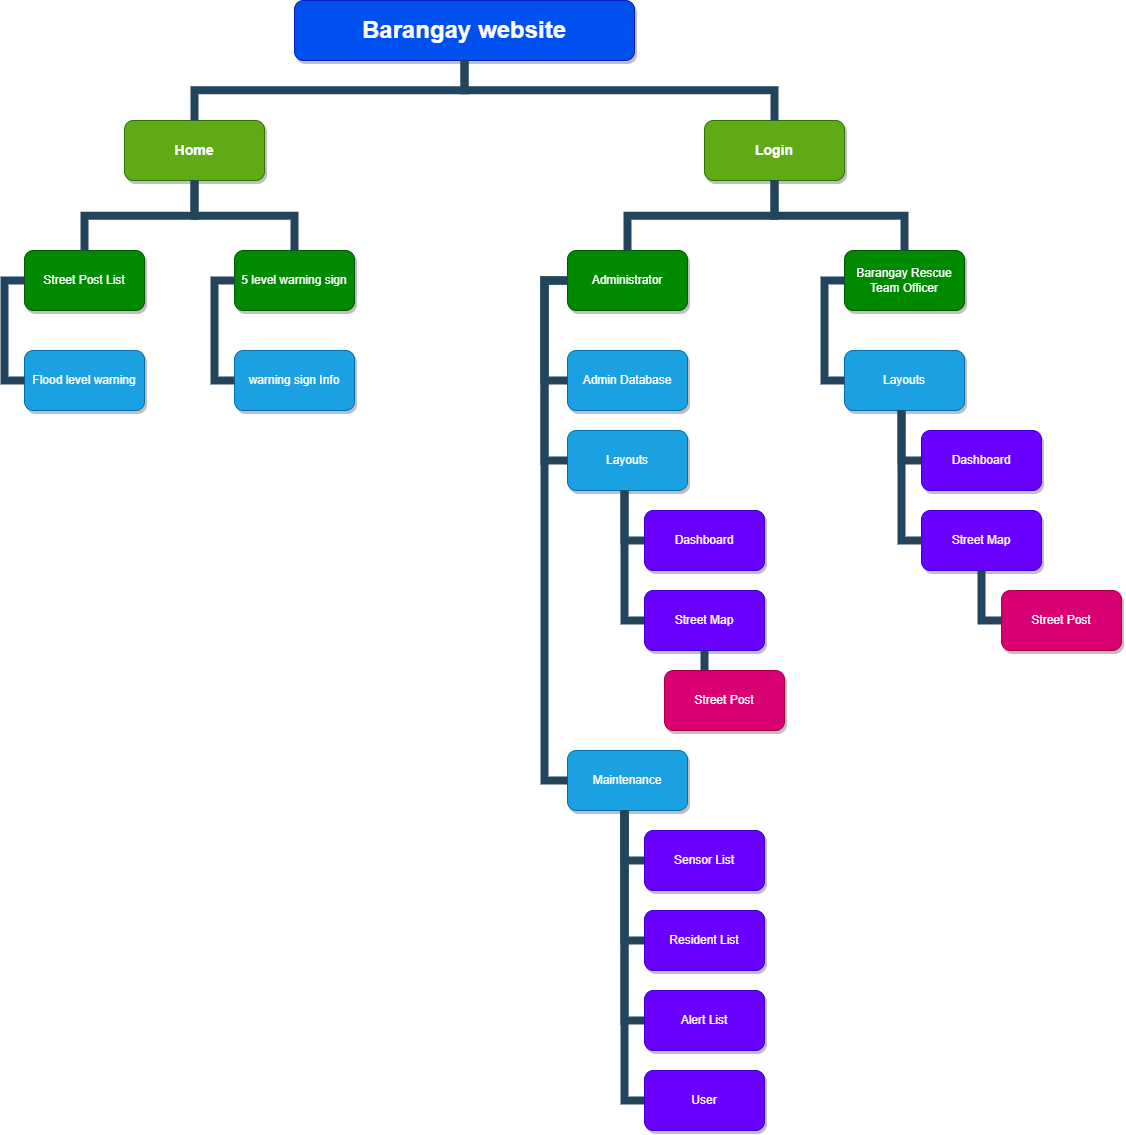

The diagram above was exported from draw.io. Its source (the exported page's mxGraphModel, read from the mxfile embedded in the PNG):
<mxGraphModel dx="1909" dy="1042" grid="1" gridSize="10" guides="1" tooltips="1" connect="1" arrows="1" fold="1" page="1" pageScale="1" pageWidth="1169" pageHeight="826" background="none" math="0" shadow="0">
  <root>
    <mxCell id="0" />
    <mxCell id="1" parent="0" />
    <mxCell id="2" value="Barangay website" style="whiteSpace=wrap;rounded=1;shadow=1;fillColor=#0050ef;strokeColor=#001DBC;fontColor=#ffffff;fontStyle=1;fontSize=24" parent="1" vertex="1">
      <mxGeometry x="1000" y="50" width="340" height="60" as="geometry" />
    </mxCell>
    <mxCell id="6" value="Home" style="whiteSpace=wrap;rounded=1;fillColor=#60a917;strokeColor=#2D7600;shadow=1;fontColor=#ffffff;fontStyle=1;fontSize=14" parent="1" vertex="1">
      <mxGeometry x="830" y="169.9999999999998" width="140" height="60" as="geometry" />
    </mxCell>
    <mxCell id="7" value="Login" style="whiteSpace=wrap;rounded=1;fillColor=#60a917;strokeColor=#2D7600;shadow=1;fontColor=#ffffff;fontStyle=1;fontSize=14" parent="1" vertex="1">
      <mxGeometry x="1410" y="169.9999999999998" width="140" height="60" as="geometry" />
    </mxCell>
    <mxCell id="133" value="Street Post List" style="whiteSpace=wrap;rounded=1;fillColor=#008a00;strokeColor=#005700;shadow=1;fontColor=#ffffff;" parent="1" vertex="1">
      <mxGeometry x="729.9999999999998" y="300.0000000000001" width="120" height="60" as="geometry" />
    </mxCell>
    <mxCell id="135" value="Flood level warning" style="whiteSpace=wrap;rounded=1;fillColor=#1ba1e2;strokeColor=#006EAF;shadow=1;fontColor=#ffffff;fontStyle=0" parent="1" vertex="1">
      <mxGeometry x="729.9999999999998" y="400.0000000000001" width="120" height="60" as="geometry" />
    </mxCell>
    <mxCell id="145" value="" style="edgeStyle=elbowEdgeStyle;elbow=horizontal;rounded=0;fontColor=#000000;endArrow=none;endFill=0;strokeWidth=8;strokeColor=#23445D;" parent="1" source="133" target="135" edge="1">
      <mxGeometry width="100" height="100" relative="1" as="geometry">
        <mxPoint x="710" y="330.00000000000045" as="sourcePoint" />
        <mxPoint x="719.9999999999995" y="430" as="targetPoint" />
        <Array as="points">
          <mxPoint x="710" y="380" />
        </Array>
      </mxGeometry>
    </mxCell>
    <mxCell id="155" value="Administrator" style="whiteSpace=wrap;rounded=1;fillColor=#008a00;strokeColor=#005700;shadow=1;fontColor=#ffffff;" parent="1" vertex="1">
      <mxGeometry x="1272.9999999999998" y="300.0000000000002" width="120" height="60" as="geometry" />
    </mxCell>
    <mxCell id="156" value="Barangay Rescue Team Officer" style="whiteSpace=wrap;rounded=1;fillColor=#008a00;strokeColor=#005700;shadow=1;fontColor=#ffffff;" parent="1" vertex="1">
      <mxGeometry x="1549.9999999999998" y="300.0000000000002" width="120" height="60" as="geometry" />
    </mxCell>
    <mxCell id="157" value="Admin Database" style="whiteSpace=wrap;rounded=1;fillColor=#1ba1e2;strokeColor=#006EAF;shadow=1;fontColor=#ffffff;fontStyle=0" parent="1" vertex="1">
      <mxGeometry x="1272.9999999999998" y="400.0000000000002" width="120" height="60" as="geometry" />
    </mxCell>
    <mxCell id="158" value="Layouts" style="whiteSpace=wrap;rounded=1;fillColor=#1ba1e2;strokeColor=#006EAF;shadow=1;fontColor=#ffffff;fontStyle=0" parent="1" vertex="1">
      <mxGeometry x="1273" y="480.0000000000002" width="120" height="60" as="geometry" />
    </mxCell>
    <mxCell id="159" value="Maintenance" style="whiteSpace=wrap;rounded=1;fillColor=#1ba1e2;strokeColor=#006EAF;shadow=1;fontColor=#ffffff;fontStyle=0" parent="1" vertex="1">
      <mxGeometry x="1272.9999999999998" y="800.0000000000002" width="120" height="60" as="geometry" />
    </mxCell>
    <mxCell id="162" value="Layouts" style="whiteSpace=wrap;rounded=1;fillColor=#1ba1e2;strokeColor=#006EAF;shadow=1;fontColor=#ffffff;fontStyle=0" parent="1" vertex="1">
      <mxGeometry x="1549.9999999999993" y="400.0000000000002" width="120" height="60" as="geometry" />
    </mxCell>
    <mxCell id="172" value="" style="edgeStyle=elbowEdgeStyle;elbow=horizontal;rounded=0;fontColor=#000000;endArrow=none;endFill=0;strokeWidth=8;strokeColor=#23445D;" parent="1" source="156" target="162" edge="1">
      <mxGeometry width="100" height="100" relative="1" as="geometry">
        <mxPoint x="1520" y="330.00000000000057" as="sourcePoint" />
        <mxPoint x="1529.9999999999995" y="430.0000000000001" as="targetPoint" />
        <Array as="points">
          <mxPoint x="1530" y="380.0000000000001" />
        </Array>
      </mxGeometry>
    </mxCell>
    <mxCell id="221" value="" style="edgeStyle=elbowEdgeStyle;elbow=vertical;rounded=0;fontColor=#000000;endArrow=none;endFill=0;strokeWidth=8;strokeColor=#23445D;" parent="1" source="6" target="133" edge="1">
      <mxGeometry width="100" height="100" relative="1" as="geometry">
        <mxPoint x="710" y="270" as="sourcePoint" />
        <mxPoint x="810" y="170" as="targetPoint" />
      </mxGeometry>
    </mxCell>
    <mxCell id="223" value="" style="edgeStyle=elbowEdgeStyle;elbow=vertical;rounded=0;fontColor=#000000;endArrow=none;endFill=0;strokeWidth=8;strokeColor=#23445D;" parent="1" source="7" target="155" edge="1">
      <mxGeometry width="100" height="100" relative="1" as="geometry">
        <mxPoint x="1603" y="300" as="sourcePoint" />
        <mxPoint x="1503" y="190" as="targetPoint" />
      </mxGeometry>
    </mxCell>
    <mxCell id="224" value="" style="edgeStyle=elbowEdgeStyle;elbow=vertical;rounded=0;fontColor=#000000;endArrow=none;endFill=0;strokeWidth=8;strokeColor=#23445D;" parent="1" source="7" target="156" edge="1">
      <mxGeometry width="100" height="100" relative="1" as="geometry">
        <mxPoint x="1693" y="290" as="sourcePoint" />
        <mxPoint x="1793" y="190" as="targetPoint" />
      </mxGeometry>
    </mxCell>
    <mxCell id="231" value="" style="edgeStyle=elbowEdgeStyle;elbow=vertical;rounded=0;fontColor=#000000;endArrow=none;endFill=0;strokeWidth=8;strokeColor=#23445D;" parent="1" source="2" target="6" edge="1">
      <mxGeometry width="100" height="100" relative="1" as="geometry">
        <mxPoint x="560" y="160" as="sourcePoint" />
        <mxPoint x="660" y="60" as="targetPoint" />
      </mxGeometry>
    </mxCell>
    <mxCell id="232" value="" style="edgeStyle=elbowEdgeStyle;elbow=vertical;rounded=0;fontColor=#000000;endArrow=none;endFill=0;strokeWidth=8;strokeColor=#23445D;" parent="1" source="2" target="7" edge="1">
      <mxGeometry width="100" height="100" relative="1" as="geometry">
        <mxPoint x="570" y="170" as="sourcePoint" />
        <mxPoint x="670" y="70" as="targetPoint" />
      </mxGeometry>
    </mxCell>
    <mxCell id="XJjh81QRsTYmDcpiGGV1-234" value="" style="group" vertex="1" connectable="0" parent="1">
      <mxGeometry x="1350" y="390" width="50" height="290" as="geometry" />
    </mxCell>
    <mxCell id="167" value="" style="edgeStyle=elbowEdgeStyle;elbow=horizontal;rounded=0;fontColor=#000000;endArrow=none;endFill=0;strokeWidth=8;strokeColor=#23445D;" parent="XJjh81QRsTYmDcpiGGV1-234" source="155" target="157" edge="1">
      <mxGeometry width="100" height="100" relative="1" as="geometry">
        <mxPoint x="-150" y="-59.99999999999943" as="sourcePoint" />
        <mxPoint x="-148.7179487179488" y="40.000000000000114" as="targetPoint" />
        <Array as="points">
          <mxPoint x="-100" />
        </Array>
      </mxGeometry>
    </mxCell>
    <mxCell id="168" value="" style="edgeStyle=elbowEdgeStyle;elbow=horizontal;rounded=0;fontColor=#000000;endArrow=none;endFill=0;strokeWidth=8;strokeColor=#23445D;" parent="XJjh81QRsTYmDcpiGGV1-234" source="155" target="158" edge="1">
      <mxGeometry width="100" height="100" relative="1" as="geometry">
        <mxPoint x="-148.71794871794873" y="-59.999999999999886" as="sourcePoint" />
        <mxPoint x="-148.71794871794876" y="120.00000000000011" as="targetPoint" />
        <Array as="points">
          <mxPoint x="-100" y="20" />
        </Array>
      </mxGeometry>
    </mxCell>
    <mxCell id="171" value="" style="edgeStyle=elbowEdgeStyle;elbow=horizontal;rounded=0;fontColor=#000000;endArrow=none;endFill=0;strokeWidth=8;strokeColor=#23445D;" parent="XJjh81QRsTYmDcpiGGV1-234" source="155" target="159" edge="1">
      <mxGeometry width="100" height="100" relative="1" as="geometry">
        <mxPoint x="-148.71794871794873" y="-59.999999999999886" as="sourcePoint" />
        <mxPoint x="-148.71794871794876" y="200.0000000000001" as="targetPoint" />
        <Array as="points">
          <mxPoint x="-100" y="150" />
          <mxPoint x="-105.12820512820514" y="140" />
          <mxPoint x="-150" y="80.00000000000011" />
        </Array>
      </mxGeometry>
    </mxCell>
    <mxCell id="XJjh81QRsTYmDcpiGGV1-239" value="" style="edgeStyle=elbowEdgeStyle;elbow=horizontal;rounded=0;fontColor=#000000;endArrow=none;endFill=0;strokeWidth=8;strokeColor=#23445D;exitX=0.475;exitY=1;exitDx=0;exitDy=0;exitPerimeter=0;entryX=0;entryY=0.5;entryDx=0;entryDy=0;" edge="1" parent="1" source="158" target="XJjh81QRsTYmDcpiGGV1-242">
      <mxGeometry width="100" height="100" relative="1" as="geometry">
        <mxPoint x="1333" y="550" as="sourcePoint" />
        <mxPoint x="1393" y="590" as="targetPoint" />
        <Array as="points">
          <mxPoint x="1330" y="590" />
          <mxPoint x="1337.871794871795" y="290" />
          <mxPoint x="1293" y="230.0000000000001" />
        </Array>
      </mxGeometry>
    </mxCell>
    <mxCell id="XJjh81QRsTYmDcpiGGV1-242" value="Dashboard" style="whiteSpace=wrap;rounded=1;fillColor=#6a00ff;strokeColor=#3700CC;shadow=1;fontColor=#ffffff;fontStyle=0" vertex="1" parent="1">
      <mxGeometry x="1350" y="560.0000000000002" width="120" height="60" as="geometry" />
    </mxCell>
    <mxCell id="XJjh81QRsTYmDcpiGGV1-243" value="" style="edgeStyle=elbowEdgeStyle;elbow=horizontal;rounded=0;fontColor=#000000;endArrow=none;endFill=0;strokeWidth=8;strokeColor=#23445D;entryX=0;entryY=0.5;entryDx=0;entryDy=0;" edge="1" parent="1" target="XJjh81QRsTYmDcpiGGV1-244">
      <mxGeometry width="100" height="100" relative="1" as="geometry">
        <mxPoint x="1330" y="540" as="sourcePoint" />
        <mxPoint x="1393" y="670" as="targetPoint" />
        <Array as="points">
          <mxPoint x="1330" y="670" />
          <mxPoint x="1337.871794871795" y="370" />
          <mxPoint x="1293" y="310.0000000000001" />
        </Array>
      </mxGeometry>
    </mxCell>
    <mxCell id="XJjh81QRsTYmDcpiGGV1-244" value="Street Map" style="whiteSpace=wrap;rounded=1;fillColor=#6a00ff;strokeColor=#3700CC;shadow=1;fontColor=#ffffff;fontStyle=0" vertex="1" parent="1">
      <mxGeometry x="1350" y="640.0000000000002" width="120" height="60" as="geometry" />
    </mxCell>
    <mxCell id="XJjh81QRsTYmDcpiGGV1-246" value="" style="edgeStyle=elbowEdgeStyle;elbow=horizontal;rounded=0;fontColor=#000000;endArrow=none;endFill=0;strokeWidth=8;strokeColor=#23445D;exitX=0.475;exitY=1;exitDx=0;exitDy=0;exitPerimeter=0;entryX=0;entryY=0.5;entryDx=0;entryDy=0;" edge="1" parent="1">
      <mxGeometry width="100" height="100" relative="1" as="geometry">
        <mxPoint x="1410" y="700" as="sourcePoint" />
        <mxPoint x="1430" y="750" as="targetPoint" />
        <Array as="points">
          <mxPoint x="1410" y="750" />
          <mxPoint x="1417.871794871795" y="450" />
          <mxPoint x="1373" y="390.0000000000001" />
        </Array>
      </mxGeometry>
    </mxCell>
    <mxCell id="XJjh81QRsTYmDcpiGGV1-247" value="Street Post" style="whiteSpace=wrap;rounded=1;fillColor=#d80073;strokeColor=#A50040;shadow=1;fontColor=#ffffff;fontStyle=0" vertex="1" parent="1">
      <mxGeometry x="1370" y="720.0000000000002" width="120" height="60" as="geometry" />
    </mxCell>
    <mxCell id="XJjh81QRsTYmDcpiGGV1-248" value="" style="edgeStyle=elbowEdgeStyle;elbow=horizontal;rounded=0;fontColor=#000000;endArrow=none;endFill=0;strokeWidth=8;strokeColor=#23445D;exitX=0.475;exitY=1;exitDx=0;exitDy=0;exitPerimeter=0;entryX=0;entryY=0.5;entryDx=0;entryDy=0;" edge="1" parent="1">
      <mxGeometry width="100" height="100" relative="1" as="geometry">
        <mxPoint x="1330" y="860" as="sourcePoint" />
        <mxPoint x="1350" y="910" as="targetPoint" />
        <Array as="points">
          <mxPoint x="1330" y="910" />
          <mxPoint x="1337.871794871795" y="610" />
          <mxPoint x="1293" y="550.0000000000001" />
        </Array>
      </mxGeometry>
    </mxCell>
    <mxCell id="XJjh81QRsTYmDcpiGGV1-249" value="Sensor List" style="whiteSpace=wrap;rounded=1;fillColor=#6a00ff;strokeColor=#3700CC;shadow=1;fontColor=#ffffff;fontStyle=0" vertex="1" parent="1">
      <mxGeometry x="1350" y="880.0000000000002" width="120" height="60" as="geometry" />
    </mxCell>
    <mxCell id="XJjh81QRsTYmDcpiGGV1-250" value="" style="edgeStyle=elbowEdgeStyle;elbow=horizontal;rounded=0;fontColor=#000000;endArrow=none;endFill=0;strokeWidth=8;strokeColor=#23445D;entryX=0;entryY=0.5;entryDx=0;entryDy=0;" edge="1" parent="1">
      <mxGeometry width="100" height="100" relative="1" as="geometry">
        <mxPoint x="1330" y="860" as="sourcePoint" />
        <mxPoint x="1350" y="990" as="targetPoint" />
        <Array as="points">
          <mxPoint x="1330" y="990" />
          <mxPoint x="1337.871794871795" y="690" />
          <mxPoint x="1293" y="630.0000000000001" />
        </Array>
      </mxGeometry>
    </mxCell>
    <mxCell id="XJjh81QRsTYmDcpiGGV1-251" value="Resident List" style="whiteSpace=wrap;rounded=1;fillColor=#6a00ff;strokeColor=#3700CC;shadow=1;fontColor=#ffffff;fontStyle=0" vertex="1" parent="1">
      <mxGeometry x="1350" y="960.0000000000002" width="120" height="60" as="geometry" />
    </mxCell>
    <mxCell id="XJjh81QRsTYmDcpiGGV1-252" value="" style="edgeStyle=elbowEdgeStyle;elbow=horizontal;rounded=0;fontColor=#000000;endArrow=none;endFill=0;strokeWidth=8;strokeColor=#23445D;entryX=0;entryY=0.5;entryDx=0;entryDy=0;" edge="1" parent="1">
      <mxGeometry width="100" height="100" relative="1" as="geometry">
        <mxPoint x="1330" y="860" as="sourcePoint" />
        <mxPoint x="1350" y="1070" as="targetPoint" />
        <Array as="points">
          <mxPoint x="1330" y="1070" />
          <mxPoint x="1337.871794871795" y="770" />
          <mxPoint x="1293" y="710.0000000000001" />
        </Array>
      </mxGeometry>
    </mxCell>
    <mxCell id="XJjh81QRsTYmDcpiGGV1-253" value="Alert List" style="whiteSpace=wrap;rounded=1;fillColor=#6a00ff;strokeColor=#3700CC;shadow=1;fontColor=#ffffff;fontStyle=0" vertex="1" parent="1">
      <mxGeometry x="1350" y="1040.0000000000002" width="120" height="60" as="geometry" />
    </mxCell>
    <mxCell id="XJjh81QRsTYmDcpiGGV1-255" value="" style="edgeStyle=elbowEdgeStyle;elbow=horizontal;rounded=0;fontColor=#000000;endArrow=none;endFill=0;strokeWidth=8;strokeColor=#23445D;entryX=0;entryY=0.5;entryDx=0;entryDy=0;" edge="1" parent="1">
      <mxGeometry width="100" height="100" relative="1" as="geometry">
        <mxPoint x="1330" y="860" as="sourcePoint" />
        <mxPoint x="1350" y="1150" as="targetPoint" />
        <Array as="points">
          <mxPoint x="1330" y="1150" />
          <mxPoint x="1337.871794871795" y="850" />
          <mxPoint x="1293" y="790.0000000000001" />
        </Array>
      </mxGeometry>
    </mxCell>
    <mxCell id="XJjh81QRsTYmDcpiGGV1-256" value="User" style="whiteSpace=wrap;rounded=1;fillColor=#6a00ff;strokeColor=#3700CC;shadow=1;fontColor=#ffffff;fontStyle=0" vertex="1" parent="1">
      <mxGeometry x="1350" y="1120.0000000000002" width="120" height="60" as="geometry" />
    </mxCell>
    <mxCell id="XJjh81QRsTYmDcpiGGV1-258" value="" style="edgeStyle=elbowEdgeStyle;elbow=horizontal;rounded=0;fontColor=#000000;endArrow=none;endFill=0;strokeWidth=8;strokeColor=#23445D;exitX=0.475;exitY=1;exitDx=0;exitDy=0;exitPerimeter=0;entryX=0;entryY=0.5;entryDx=0;entryDy=0;" edge="1" parent="1">
      <mxGeometry width="100" height="100" relative="1" as="geometry">
        <mxPoint x="1607" y="460" as="sourcePoint" />
        <mxPoint x="1627" y="510" as="targetPoint" />
        <Array as="points">
          <mxPoint x="1607" y="510" />
          <mxPoint x="1614.871794871795" y="210" />
          <mxPoint x="1570" y="150.0000000000001" />
        </Array>
      </mxGeometry>
    </mxCell>
    <mxCell id="XJjh81QRsTYmDcpiGGV1-259" value="Dashboard" style="whiteSpace=wrap;rounded=1;fillColor=#6a00ff;strokeColor=#3700CC;shadow=1;fontColor=#ffffff;fontStyle=0" vertex="1" parent="1">
      <mxGeometry x="1627" y="480.0000000000002" width="120" height="60" as="geometry" />
    </mxCell>
    <mxCell id="XJjh81QRsTYmDcpiGGV1-260" value="Street Map" style="whiteSpace=wrap;rounded=1;fillColor=#6a00ff;strokeColor=#3700CC;shadow=1;fontColor=#ffffff;fontStyle=0" vertex="1" parent="1">
      <mxGeometry x="1627" y="560.0000000000002" width="120" height="60" as="geometry" />
    </mxCell>
    <mxCell id="XJjh81QRsTYmDcpiGGV1-261" value="" style="edgeStyle=elbowEdgeStyle;elbow=horizontal;rounded=0;fontColor=#000000;endArrow=none;endFill=0;strokeWidth=8;strokeColor=#23445D;exitX=0.475;exitY=1;exitDx=0;exitDy=0;exitPerimeter=0;entryX=0;entryY=0.5;entryDx=0;entryDy=0;" edge="1" parent="1">
      <mxGeometry width="100" height="100" relative="1" as="geometry">
        <mxPoint x="1687" y="620" as="sourcePoint" />
        <mxPoint x="1707" y="670" as="targetPoint" />
        <Array as="points">
          <mxPoint x="1687" y="670" />
          <mxPoint x="1694.871794871795" y="370" />
          <mxPoint x="1650" y="310.0000000000001" />
        </Array>
      </mxGeometry>
    </mxCell>
    <mxCell id="XJjh81QRsTYmDcpiGGV1-262" value="Street Post" style="whiteSpace=wrap;rounded=1;fillColor=#d80073;strokeColor=#A50040;shadow=1;fontColor=#ffffff;fontStyle=0" vertex="1" parent="1">
      <mxGeometry x="1707" y="640.0000000000002" width="120" height="60" as="geometry" />
    </mxCell>
    <mxCell id="XJjh81QRsTYmDcpiGGV1-263" value="" style="edgeStyle=elbowEdgeStyle;elbow=horizontal;rounded=0;fontColor=#000000;endArrow=none;endFill=0;strokeWidth=8;strokeColor=#23445D;entryX=0;entryY=0.5;entryDx=0;entryDy=0;" edge="1" parent="1">
      <mxGeometry width="100" height="100" relative="1" as="geometry">
        <mxPoint x="1607" y="460" as="sourcePoint" />
        <mxPoint x="1627" y="590" as="targetPoint" />
        <Array as="points">
          <mxPoint x="1607" y="590" />
          <mxPoint x="1614.871794871795" y="290" />
          <mxPoint x="1570" y="230.0000000000001" />
        </Array>
      </mxGeometry>
    </mxCell>
    <mxCell id="XJjh81QRsTYmDcpiGGV1-264" value="5 level warning sign" style="whiteSpace=wrap;rounded=1;fillColor=#008a00;strokeColor=#005700;shadow=1;fontColor=#ffffff;" vertex="1" parent="1">
      <mxGeometry x="939.9999999999998" y="300.0000000000001" width="120" height="60" as="geometry" />
    </mxCell>
    <mxCell id="XJjh81QRsTYmDcpiGGV1-265" value="warning sign Info" style="whiteSpace=wrap;rounded=1;fillColor=#1ba1e2;strokeColor=#006EAF;shadow=1;fontColor=#ffffff;fontStyle=0" vertex="1" parent="1">
      <mxGeometry x="939.9999999999998" y="400.0000000000001" width="120" height="60" as="geometry" />
    </mxCell>
    <mxCell id="XJjh81QRsTYmDcpiGGV1-266" value="" style="edgeStyle=elbowEdgeStyle;elbow=horizontal;rounded=0;fontColor=#000000;endArrow=none;endFill=0;strokeWidth=8;strokeColor=#23445D;" edge="1" parent="1" source="XJjh81QRsTYmDcpiGGV1-264" target="XJjh81QRsTYmDcpiGGV1-265">
      <mxGeometry width="100" height="100" relative="1" as="geometry">
        <mxPoint x="920" y="330.00000000000045" as="sourcePoint" />
        <mxPoint x="929.9999999999995" y="430" as="targetPoint" />
        <Array as="points">
          <mxPoint x="920" y="380" />
        </Array>
      </mxGeometry>
    </mxCell>
    <mxCell id="XJjh81QRsTYmDcpiGGV1-267" value="" style="edgeStyle=elbowEdgeStyle;elbow=vertical;rounded=0;fontColor=#000000;endArrow=none;endFill=0;strokeWidth=8;strokeColor=#23445D;entryX=0.5;entryY=0;entryDx=0;entryDy=0;" edge="1" parent="1" target="XJjh81QRsTYmDcpiGGV1-264">
      <mxGeometry width="100" height="100" relative="1" as="geometry">
        <mxPoint x="900" y="230" as="sourcePoint" />
        <mxPoint x="800" y="310" as="targetPoint" />
      </mxGeometry>
    </mxCell>
  </root>
</mxGraphModel>